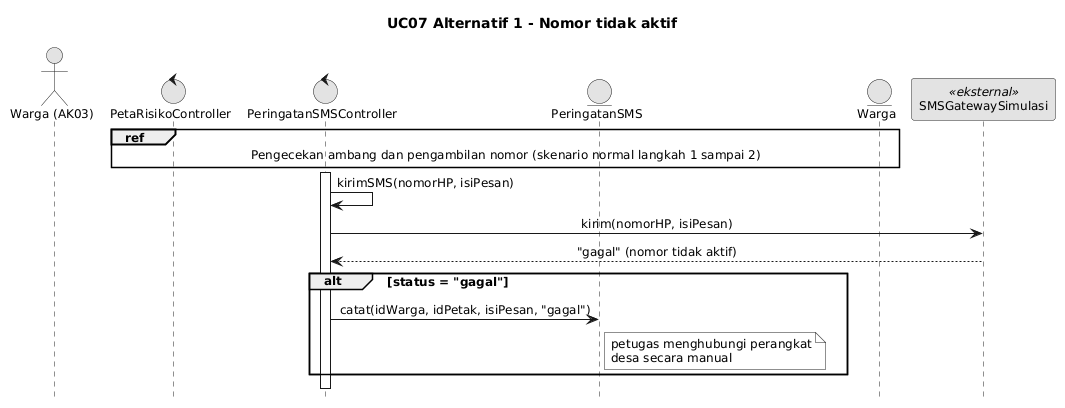

The diagram above was rendered by PlantUML. Its source (embedded in the PNG):
@startuml
skinparam monochrome true
skinparam shadowing false
skinparam defaultFontName Arial
skinparam defaultFontSize 12
skinparam sequenceMessageAlign center
skinparam responseMessageBelowArrow true

hide footbox
title UC07 Alternatif 1 - Nomor tidak aktif

actor "Warga (AK03)" as W
control PetaRisikoController as P
control PeringatanSMSController as C
entity PeringatanSMS as S
entity Warga as EW
participant "SMSGatewaySimulasi" as G <<eksternal>>

ref over P, C, S, EW : Pengecekan ambang dan pengambilan nomor (skenario normal langkah 1 sampai 2)
activate C
C -> C : kirimSMS(nomorHP, isiPesan)
C -> G : kirim(nomorHP, isiPesan)
G --> C : "gagal" (nomor tidak aktif)
alt status = "gagal"
  C -> S : catat(idWarga, idPetak, isiPesan, "gagal")
  note right of S : petugas menghubungi perangkat\ndesa secara manual
end
deactivate C
@enduml